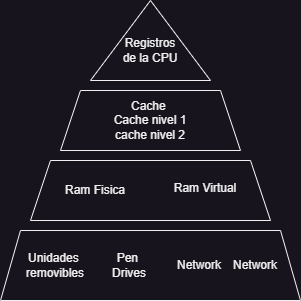

The diagram above was exported from draw.io. Its source (the exported page's mxGraphModel, read from the mxfile embedded in the PNG):
<mxGraphModel dx="1050" dy="669" grid="1" gridSize="10" guides="1" tooltips="1" connect="1" arrows="1" fold="1" page="1" pageScale="1" pageWidth="827" pageHeight="1169" math="0" shadow="0">
  <root>
    <mxCell id="0" />
    <mxCell id="1" parent="0" />
    <mxCell id="KfIdK6zEV_7LeArmgvYq-2" value="" style="triangle;whiteSpace=wrap;html=1;rotation=-90;horizontal=1;" vertex="1" parent="1">
      <mxGeometry x="360" y="40" width="80" height="120" as="geometry" />
    </mxCell>
    <mxCell id="KfIdK6zEV_7LeArmgvYq-3" value="Registros de la CPU" style="text;html=1;align=center;verticalAlign=middle;whiteSpace=wrap;rounded=0;" vertex="1" parent="1">
      <mxGeometry x="370" y="95" width="60" height="30" as="geometry" />
    </mxCell>
    <mxCell id="KfIdK6zEV_7LeArmgvYq-4" value="" style="shape=trapezoid;perimeter=trapezoidPerimeter;whiteSpace=wrap;html=1;fixedSize=1;" vertex="1" parent="1">
      <mxGeometry x="310" y="150" width="180" height="60" as="geometry" />
    </mxCell>
    <mxCell id="KfIdK6zEV_7LeArmgvYq-5" value="Cache&amp;nbsp;&lt;div&gt;Cache nivel 1&lt;/div&gt;&lt;div&gt;cache nivel 2&lt;/div&gt;" style="text;html=1;align=center;verticalAlign=middle;whiteSpace=wrap;rounded=0;" vertex="1" parent="1">
      <mxGeometry x="330" y="155" width="140" height="50" as="geometry" />
    </mxCell>
    <mxCell id="KfIdK6zEV_7LeArmgvYq-7" value="" style="shape=trapezoid;perimeter=trapezoidPerimeter;whiteSpace=wrap;html=1;fixedSize=1;" vertex="1" parent="1">
      <mxGeometry x="280" y="220" width="240" height="60" as="geometry" />
    </mxCell>
    <mxCell id="KfIdK6zEV_7LeArmgvYq-9" value="Ram Fisica" style="text;html=1;align=center;verticalAlign=middle;whiteSpace=wrap;rounded=0;" vertex="1" parent="1">
      <mxGeometry x="300" y="230" width="90" height="40" as="geometry" />
    </mxCell>
    <mxCell id="KfIdK6zEV_7LeArmgvYq-10" value="Ram Virtual" style="text;html=1;align=center;verticalAlign=middle;whiteSpace=wrap;rounded=0;" vertex="1" parent="1">
      <mxGeometry x="420" y="230" width="70" height="35" as="geometry" />
    </mxCell>
    <mxCell id="KfIdK6zEV_7LeArmgvYq-11" value="" style="shape=trapezoid;perimeter=trapezoidPerimeter;whiteSpace=wrap;html=1;fixedSize=1;" vertex="1" parent="1">
      <mxGeometry x="250" y="290" width="300" height="70" as="geometry" />
    </mxCell>
    <mxCell id="KfIdK6zEV_7LeArmgvYq-12" value="Unidades&amp;nbsp;&lt;div&gt;removibles&lt;/div&gt;" style="text;html=1;align=center;verticalAlign=middle;whiteSpace=wrap;rounded=0;" vertex="1" parent="1">
      <mxGeometry x="270" y="310" width="70" height="30" as="geometry" />
    </mxCell>
    <mxCell id="KfIdK6zEV_7LeArmgvYq-13" value="Pen&amp;nbsp;&lt;div&gt;Drives&lt;/div&gt;" style="text;html=1;align=center;verticalAlign=middle;whiteSpace=wrap;rounded=0;" vertex="1" parent="1">
      <mxGeometry x="344" y="310" width="70" height="30" as="geometry" />
    </mxCell>
    <mxCell id="KfIdK6zEV_7LeArmgvYq-14" value="Network" style="text;html=1;align=center;verticalAlign=middle;whiteSpace=wrap;rounded=0;" vertex="1" parent="1">
      <mxGeometry x="414" y="310" width="70" height="30" as="geometry" />
    </mxCell>
    <mxCell id="KfIdK6zEV_7LeArmgvYq-15" value="Network" style="text;html=1;align=center;verticalAlign=middle;whiteSpace=wrap;rounded=0;" vertex="1" parent="1">
      <mxGeometry x="470" y="310" width="70" height="30" as="geometry" />
    </mxCell>
  </root>
</mxGraphModel>